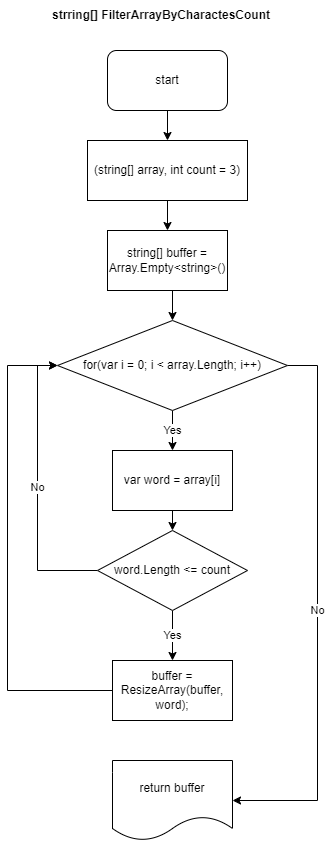

The diagram above was exported from draw.io. Its source (the exported page's mxGraphModel, read from the mxfile embedded in the PNG):
<mxGraphModel dx="472" dy="715" grid="1" gridSize="10" guides="1" tooltips="1" connect="1" arrows="1" fold="1" page="1" pageScale="1" pageWidth="827" pageHeight="1169" math="0" shadow="0">
  <root>
    <mxCell id="0" />
    <mxCell id="1" parent="0" />
    <mxCell id="8ewRX8mOBDv2x0-xiZFu-1" value="strring[] FilterArrayByCharactesCount" style="text;html=1;strokeColor=none;fillColor=none;align=center;verticalAlign=middle;whiteSpace=wrap;rounded=0;fontStyle=1" vertex="1" parent="1">
      <mxGeometry x="299" y="30" width="230" height="30" as="geometry" />
    </mxCell>
    <mxCell id="8ewRX8mOBDv2x0-xiZFu-6" style="edgeStyle=orthogonalEdgeStyle;rounded=0;orthogonalLoop=1;jettySize=auto;html=1;exitX=0.5;exitY=1;exitDx=0;exitDy=0;entryX=0.5;entryY=0;entryDx=0;entryDy=0;" edge="1" parent="1" source="8ewRX8mOBDv2x0-xiZFu-2" target="8ewRX8mOBDv2x0-xiZFu-3">
      <mxGeometry relative="1" as="geometry" />
    </mxCell>
    <mxCell id="8ewRX8mOBDv2x0-xiZFu-2" value="start" style="rounded=1;whiteSpace=wrap;html=1;" vertex="1" parent="1">
      <mxGeometry x="360" y="80" width="120" height="60" as="geometry" />
    </mxCell>
    <mxCell id="8ewRX8mOBDv2x0-xiZFu-7" style="edgeStyle=orthogonalEdgeStyle;rounded=0;orthogonalLoop=1;jettySize=auto;html=1;exitX=0.5;exitY=1;exitDx=0;exitDy=0;entryX=0.5;entryY=0;entryDx=0;entryDy=0;" edge="1" parent="1" source="8ewRX8mOBDv2x0-xiZFu-3" target="8ewRX8mOBDv2x0-xiZFu-4">
      <mxGeometry relative="1" as="geometry" />
    </mxCell>
    <mxCell id="8ewRX8mOBDv2x0-xiZFu-3" value="(string[] array, int count = 3)" style="rounded=0;whiteSpace=wrap;html=1;" vertex="1" parent="1">
      <mxGeometry x="340" y="170" width="160" height="60" as="geometry" />
    </mxCell>
    <mxCell id="8ewRX8mOBDv2x0-xiZFu-8" style="edgeStyle=orthogonalEdgeStyle;rounded=0;orthogonalLoop=1;jettySize=auto;html=1;exitX=0.5;exitY=1;exitDx=0;exitDy=0;entryX=0.5;entryY=0;entryDx=0;entryDy=0;" edge="1" parent="1" source="8ewRX8mOBDv2x0-xiZFu-4" target="8ewRX8mOBDv2x0-xiZFu-5">
      <mxGeometry relative="1" as="geometry" />
    </mxCell>
    <mxCell id="8ewRX8mOBDv2x0-xiZFu-4" value="string[] buffer = Array.Empty&amp;lt;string&amp;gt;()" style="rounded=0;whiteSpace=wrap;html=1;" vertex="1" parent="1">
      <mxGeometry x="360" y="260" width="120" height="60" as="geometry" />
    </mxCell>
    <mxCell id="8ewRX8mOBDv2x0-xiZFu-11" value="No" style="edgeStyle=orthogonalEdgeStyle;rounded=0;orthogonalLoop=1;jettySize=auto;html=1;exitX=1;exitY=0.5;exitDx=0;exitDy=0;entryX=1;entryY=0.5;entryDx=0;entryDy=0;" edge="1" parent="1" source="8ewRX8mOBDv2x0-xiZFu-5" target="8ewRX8mOBDv2x0-xiZFu-10">
      <mxGeometry relative="1" as="geometry">
        <Array as="points">
          <mxPoint x="570" y="395" />
          <mxPoint x="570" y="830" />
        </Array>
      </mxGeometry>
    </mxCell>
    <mxCell id="8ewRX8mOBDv2x0-xiZFu-20" value="Yes" style="edgeStyle=orthogonalEdgeStyle;rounded=0;orthogonalLoop=1;jettySize=auto;html=1;exitX=0.5;exitY=1;exitDx=0;exitDy=0;entryX=0.5;entryY=0;entryDx=0;entryDy=0;" edge="1" parent="1" source="8ewRX8mOBDv2x0-xiZFu-5" target="8ewRX8mOBDv2x0-xiZFu-12">
      <mxGeometry relative="1" as="geometry" />
    </mxCell>
    <mxCell id="8ewRX8mOBDv2x0-xiZFu-5" value="for(var i = 0; i &amp;lt; array.Length; i++)" style="rhombus;whiteSpace=wrap;html=1;" vertex="1" parent="1">
      <mxGeometry x="310" y="350" width="230" height="90" as="geometry" />
    </mxCell>
    <mxCell id="8ewRX8mOBDv2x0-xiZFu-10" value="return buffer" style="shape=document;whiteSpace=wrap;html=1;boundedLbl=1;" vertex="1" parent="1">
      <mxGeometry x="365" y="790" width="120" height="80" as="geometry" />
    </mxCell>
    <mxCell id="8ewRX8mOBDv2x0-xiZFu-14" style="edgeStyle=orthogonalEdgeStyle;rounded=0;orthogonalLoop=1;jettySize=auto;html=1;exitX=0.5;exitY=1;exitDx=0;exitDy=0;entryX=0.5;entryY=0;entryDx=0;entryDy=0;" edge="1" parent="1" source="8ewRX8mOBDv2x0-xiZFu-12" target="8ewRX8mOBDv2x0-xiZFu-13">
      <mxGeometry relative="1" as="geometry" />
    </mxCell>
    <mxCell id="8ewRX8mOBDv2x0-xiZFu-12" value="var word = array[i]" style="rounded=0;whiteSpace=wrap;html=1;" vertex="1" parent="1">
      <mxGeometry x="365" y="480" width="120" height="60" as="geometry" />
    </mxCell>
    <mxCell id="8ewRX8mOBDv2x0-xiZFu-15" value="No" style="edgeStyle=orthogonalEdgeStyle;rounded=0;orthogonalLoop=1;jettySize=auto;html=1;exitX=0;exitY=0.5;exitDx=0;exitDy=0;entryX=0;entryY=0.5;entryDx=0;entryDy=0;" edge="1" parent="1" source="8ewRX8mOBDv2x0-xiZFu-13" target="8ewRX8mOBDv2x0-xiZFu-5">
      <mxGeometry relative="1" as="geometry" />
    </mxCell>
    <mxCell id="8ewRX8mOBDv2x0-xiZFu-17" value="Yes" style="edgeStyle=orthogonalEdgeStyle;rounded=0;orthogonalLoop=1;jettySize=auto;html=1;exitX=0.5;exitY=1;exitDx=0;exitDy=0;entryX=0.5;entryY=0;entryDx=0;entryDy=0;" edge="1" parent="1" source="8ewRX8mOBDv2x0-xiZFu-13" target="8ewRX8mOBDv2x0-xiZFu-16">
      <mxGeometry relative="1" as="geometry" />
    </mxCell>
    <mxCell id="8ewRX8mOBDv2x0-xiZFu-13" value="word.Length &amp;lt;= count" style="rhombus;whiteSpace=wrap;html=1;" vertex="1" parent="1">
      <mxGeometry x="350" y="560" width="150" height="80" as="geometry" />
    </mxCell>
    <mxCell id="8ewRX8mOBDv2x0-xiZFu-18" style="edgeStyle=orthogonalEdgeStyle;rounded=0;orthogonalLoop=1;jettySize=auto;html=1;exitX=0;exitY=0.5;exitDx=0;exitDy=0;entryX=0;entryY=0.5;entryDx=0;entryDy=0;" edge="1" parent="1" source="8ewRX8mOBDv2x0-xiZFu-16" target="8ewRX8mOBDv2x0-xiZFu-5">
      <mxGeometry relative="1" as="geometry">
        <Array as="points">
          <mxPoint x="260" y="720" />
          <mxPoint x="260" y="395" />
        </Array>
      </mxGeometry>
    </mxCell>
    <mxCell id="8ewRX8mOBDv2x0-xiZFu-16" value="buffer = ResizeArray(buffer, word);" style="rounded=0;whiteSpace=wrap;html=1;" vertex="1" parent="1">
      <mxGeometry x="365" y="690" width="120" height="60" as="geometry" />
    </mxCell>
  </root>
</mxGraphModel>